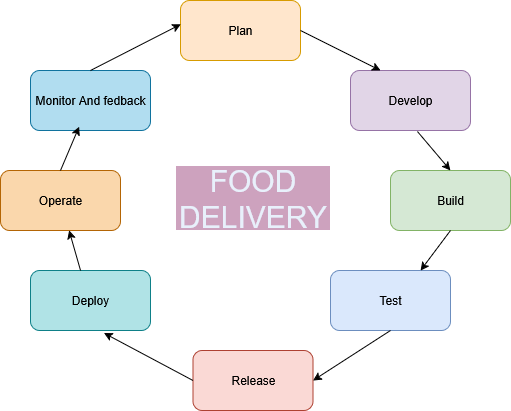

The diagram above was exported from draw.io. Its source (the exported page's mxGraphModel, read from the mxfile embedded in the PNG):
<mxGraphModel dx="991" dy="611" grid="1" gridSize="10" guides="1" tooltips="1" connect="1" arrows="1" fold="1" page="1" pageScale="1" pageWidth="850" pageHeight="1100" background="#ffffff" math="0" shadow="0">
  <root>
    <mxCell id="0" />
    <mxCell id="1" parent="0" />
    <mxCell id="0qV4mafEUXHw7EkGHOuc-1" value="Test" style="rounded=1;whiteSpace=wrap;html=1;fillColor=#dae8fc;strokeColor=#6c8ebf;" vertex="1" parent="1">
      <mxGeometry x="490" y="350" width="120" height="60" as="geometry" />
    </mxCell>
    <mxCell id="0qV4mafEUXHw7EkGHOuc-2" value="&lt;font&gt;Monitor And fedback&lt;/font&gt;" style="rounded=1;whiteSpace=wrap;html=1;fillColor=#b1ddf0;strokeColor=#10739e;" vertex="1" parent="1">
      <mxGeometry x="190" y="150" width="120" height="60" as="geometry" />
    </mxCell>
    <mxCell id="0qV4mafEUXHw7EkGHOuc-3" value="Operate" style="rounded=1;whiteSpace=wrap;html=1;fillColor=#fad7ac;strokeColor=#b46504;" vertex="1" parent="1">
      <mxGeometry x="160" y="250" width="120" height="60" as="geometry" />
    </mxCell>
    <mxCell id="0qV4mafEUXHw7EkGHOuc-4" value="Deploy" style="rounded=1;whiteSpace=wrap;html=1;fillColor=#b0e3e6;strokeColor=#0e8088;" vertex="1" parent="1">
      <mxGeometry x="190" y="350" width="120" height="60" as="geometry" />
    </mxCell>
    <mxCell id="0qV4mafEUXHw7EkGHOuc-5" value="Release" style="rounded=1;whiteSpace=wrap;html=1;fillColor=#fad9d5;strokeColor=#ae4132;" vertex="1" parent="1">
      <mxGeometry x="352.5" y="430" width="120" height="60" as="geometry" />
    </mxCell>
    <mxCell id="0qV4mafEUXHw7EkGHOuc-6" value="Build" style="rounded=1;whiteSpace=wrap;html=1;fillColor=#d5e8d4;strokeColor=#82b366;" vertex="1" parent="1">
      <mxGeometry x="550" y="250" width="120" height="60" as="geometry" />
    </mxCell>
    <mxCell id="0qV4mafEUXHw7EkGHOuc-7" value="Develop" style="rounded=1;whiteSpace=wrap;html=1;fillColor=#e1d5e7;strokeColor=#9673a6;" vertex="1" parent="1">
      <mxGeometry x="510" y="150" width="120" height="60" as="geometry" />
    </mxCell>
    <mxCell id="0qV4mafEUXHw7EkGHOuc-8" value="Plan" style="rounded=1;whiteSpace=wrap;html=1;fillColor=#ffe6cc;strokeColor=#d79b00;" vertex="1" parent="1">
      <mxGeometry x="340" y="80" width="120" height="60" as="geometry" />
    </mxCell>
    <mxCell id="0qV4mafEUXHw7EkGHOuc-10" value="" style="endArrow=classic;html=1;rounded=0;exitX=1;exitY=0.5;exitDx=0;exitDy=0;entryX=0.25;entryY=0;entryDx=0;entryDy=0;" edge="1" parent="1" source="0qV4mafEUXHw7EkGHOuc-8" target="0qV4mafEUXHw7EkGHOuc-7">
      <mxGeometry width="50" height="50" relative="1" as="geometry">
        <mxPoint x="400" y="350" as="sourcePoint" />
        <mxPoint x="450" y="300" as="targetPoint" />
      </mxGeometry>
    </mxCell>
    <mxCell id="0qV4mafEUXHw7EkGHOuc-11" value="" style="endArrow=classic;html=1;rounded=0;exitX=0.558;exitY=1.017;exitDx=0;exitDy=0;entryX=0.5;entryY=0;entryDx=0;entryDy=0;exitPerimeter=0;" edge="1" parent="1" source="0qV4mafEUXHw7EkGHOuc-7" target="0qV4mafEUXHw7EkGHOuc-6">
      <mxGeometry width="50" height="50" relative="1" as="geometry">
        <mxPoint x="580" y="230" as="sourcePoint" />
        <mxPoint x="690" y="270" as="targetPoint" />
      </mxGeometry>
    </mxCell>
    <mxCell id="0qV4mafEUXHw7EkGHOuc-12" value="" style="endArrow=classic;html=1;rounded=0;exitX=0.5;exitY=1;exitDx=0;exitDy=0;entryX=1;entryY=0.5;entryDx=0;entryDy=0;" edge="1" parent="1" source="0qV4mafEUXHw7EkGHOuc-1" target="0qV4mafEUXHw7EkGHOuc-5">
      <mxGeometry width="50" height="50" relative="1" as="geometry">
        <mxPoint x="450" y="390" as="sourcePoint" />
        <mxPoint x="560" y="430" as="targetPoint" />
      </mxGeometry>
    </mxCell>
    <mxCell id="0qV4mafEUXHw7EkGHOuc-13" value="" style="endArrow=classic;html=1;rounded=0;exitX=0.5;exitY=1;exitDx=0;exitDy=0;entryX=0.75;entryY=0;entryDx=0;entryDy=0;" edge="1" parent="1" source="0qV4mafEUXHw7EkGHOuc-6" target="0qV4mafEUXHw7EkGHOuc-1">
      <mxGeometry width="50" height="50" relative="1" as="geometry">
        <mxPoint x="590" y="320" as="sourcePoint" />
        <mxPoint x="623" y="359" as="targetPoint" />
      </mxGeometry>
    </mxCell>
    <mxCell id="0qV4mafEUXHw7EkGHOuc-14" value="" style="endArrow=classic;html=1;rounded=0;exitX=0;exitY=0.5;exitDx=0;exitDy=0;entryX=0.612;entryY=1.043;entryDx=0;entryDy=0;entryPerimeter=0;" edge="1" parent="1" source="0qV4mafEUXHw7EkGHOuc-5" target="0qV4mafEUXHw7EkGHOuc-4">
      <mxGeometry width="50" height="50" relative="1" as="geometry">
        <mxPoint x="310" y="450" as="sourcePoint" />
        <mxPoint x="343" y="489" as="targetPoint" />
      </mxGeometry>
    </mxCell>
    <mxCell id="0qV4mafEUXHw7EkGHOuc-15" value="" style="endArrow=classic;html=1;rounded=0;exitX=0.417;exitY=0;exitDx=0;exitDy=0;exitPerimeter=0;" edge="1" parent="1" source="0qV4mafEUXHw7EkGHOuc-4" target="0qV4mafEUXHw7EkGHOuc-3">
      <mxGeometry width="50" height="50" relative="1" as="geometry">
        <mxPoint x="320" y="320" as="sourcePoint" />
        <mxPoint x="353" y="359" as="targetPoint" />
      </mxGeometry>
    </mxCell>
    <mxCell id="0qV4mafEUXHw7EkGHOuc-17" value="" style="endArrow=classic;html=1;rounded=0;exitX=0.5;exitY=0;exitDx=0;exitDy=0;entryX=0.405;entryY=0.937;entryDx=0;entryDy=0;entryPerimeter=0;" edge="1" parent="1" source="0qV4mafEUXHw7EkGHOuc-3" target="0qV4mafEUXHw7EkGHOuc-2">
      <mxGeometry width="50" height="50" relative="1" as="geometry">
        <mxPoint x="220" y="230" as="sourcePoint" />
        <mxPoint x="253" y="269" as="targetPoint" />
      </mxGeometry>
    </mxCell>
    <mxCell id="0qV4mafEUXHw7EkGHOuc-18" value="" style="endArrow=classic;html=1;rounded=0;exitX=0.5;exitY=0;exitDx=0;exitDy=0;entryX=0.002;entryY=0.397;entryDx=0;entryDy=0;entryPerimeter=0;" edge="1" parent="1" source="0qV4mafEUXHw7EkGHOuc-2" target="0qV4mafEUXHw7EkGHOuc-8">
      <mxGeometry width="50" height="50" relative="1" as="geometry">
        <mxPoint x="270" y="120" as="sourcePoint" />
        <mxPoint x="303" y="159" as="targetPoint" />
      </mxGeometry>
    </mxCell>
    <mxCell id="0qV4mafEUXHw7EkGHOuc-25" value="&lt;font style=&quot;font-size: 30px;&quot;&gt;FOOD DELIVERY&lt;/font&gt;" style="text;html=1;align=center;verticalAlign=middle;whiteSpace=wrap;rounded=0;fillColor=#CDA2BE;strokeColor=#FFFFFF;strokeWidth=1;fontColor=#E8F0FB;" vertex="1" parent="1">
      <mxGeometry x="335" y="245" width="155" height="65" as="geometry" />
    </mxCell>
  </root>
</mxGraphModel>